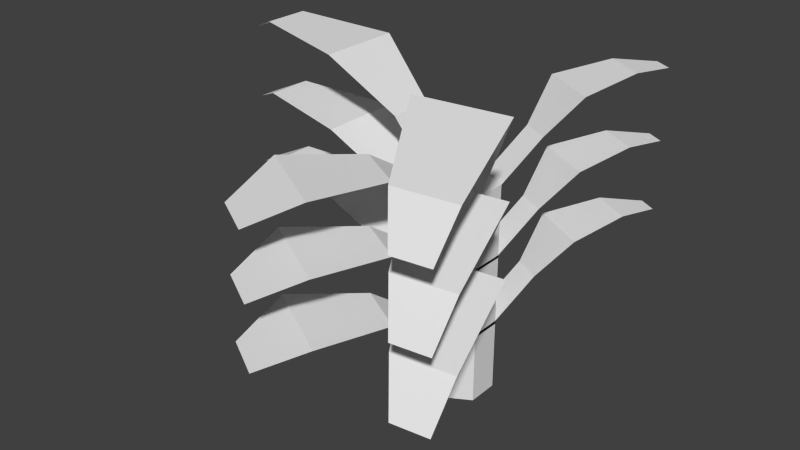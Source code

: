 # Source: basilGrowth.blend  (saved by Blender 2.76.0; exported with 4.5.12 LTS)
import bpy
from mathutils import Matrix  # noqa: F401  (used for matrix-valued properties, if any)

bpy.ops.wm.read_factory_settings(use_empty=True)
scene = bpy.context.scene
scene.name = 'Scene'

# ---- collections
col_collection_1 = bpy.data.collections.new('Collection 1'); scene.collection.children.link(col_collection_1)

# ---- world
world_world = bpy.data.worlds.new('World'); scene.world = world_world
world_world.color = (0.05088, 0.05088, 0.05088)
world_world.use_sun_shadow = False
world_world.sun_shadow_jitter_overblur = 0.0
world_world.cycles.sampling_method = 'MANUAL'
world_world.cycles.sample_map_resolution = 256

# ---- meshes
me_plane = bpy.data.meshes.new('Plane')
me_plane.from_pydata([(0.02102, 0.09024, 0.03891), (0.02102, 0.09024, 0.1385), (0.05817, 0.06879, 0.03891), (0.05817, 0.06879, 0.1385), (0.05817, 0.02589, 0.03891), (0.05817, 0.02589, 0.1385), (0.02102, 0.004439, 0.03891), (0.02102, 0.00444, 0.1385), (-0.01614, 0.02589, 0.03891), (-0.01614, 0.02589, 0.1385), (-0.01614, 0.06879, 0.03891), (-0.01614, 0.06879, 0.1385), (-0.06035, 0.07306, 0.2138), (-0.06035, 0.01182, 0.2138), (-0.16, -0.1755, 0.1385), (-0.09639, -0.2123, 0.1385), (-0.03133, -0.171, 0.1767), (-0.15, -0.1025, 0.1767), (-0.06799, -0.02767, 0.1757), (0.004274, -0.06939, 0.1757), (0.1497, -0.2482, 0.2076), (0.1986, -0.2422, 0.2076), (0.1884, -0.1873, 0.2482), (0.1072, -0.1972, 0.2482), (0.02437, -0.06188, 0.2828), (0.1479, -0.04682, 0.2828), (-0.1416, 0.0982, 0.2787), (-0.1416, -0.01332, 0.2787), (-0.2676, 0.07306, 0.2891), (-0.2676, 0.01182, 0.2891), (-0.3082, 0.05477, 0.2709), (-0.3082, 0.03011, 0.2709), (0.04225, 0.1425, 0.1886), (0.0794, 0.1211, 0.1886), (0.04719, 0.184, 0.2439), (0.1217, 0.141, 0.2439), (0.09372, 0.2473, 0.2575), (0.1448, 0.2178, 0.2575), (0.1391, 0.2785, 0.2554), (0.1616, 0.2655, 0.2554), (0.02102, 0.09024, 0.1341), (0.02102, 0.09024, 0.2336), (0.05817, 0.06879, 0.1341), (0.05817, 0.06879, 0.2336), (0.05817, 0.02589, 0.1341), (0.05817, 0.02589, 0.2336), (0.02102, 0.004439, 0.1341), (0.02102, 0.00444, 0.2336), (-0.01614, 0.02589, 0.1341), (-0.01614, 0.02589, 0.2336), (-0.01614, 0.06879, 0.1341), (-0.01614, 0.06879, 0.2336), (-0.06035, 0.07306, 0.309), (-0.06035, 0.01182, 0.309), (-0.16, -0.1755, 0.2336), (-0.09639, -0.2123, 0.2336), (-0.03133, -0.171, 0.2718), (-0.15, -0.1025, 0.2718), (-0.06799, -0.02767, 0.2708), (0.004274, -0.06939, 0.2708), (0.1497, -0.2482, 0.3028), (0.1986, -0.2422, 0.3028), (0.1884, -0.1873, 0.3434), (0.1072, -0.1972, 0.3434), (0.02437, -0.06188, 0.3779), (0.1479, -0.04682, 0.3779), (-0.1416, 0.0982, 0.3739), (-0.1416, -0.01332, 0.3739), (-0.2676, 0.07306, 0.3843), (-0.2676, 0.01182, 0.3843), (-0.3082, 0.05477, 0.3661), (-0.3082, 0.03011, 0.3661), (0.04225, 0.1425, 0.2837), (0.0794, 0.1211, 0.2837), (0.04719, 0.184, 0.3391), (0.1217, 0.141, 0.3391), (0.09372, 0.2473, 0.3526), (0.1448, 0.2178, 0.3526), (0.1391, 0.2785, 0.3505), (0.1616, 0.2655, 0.3505), (0.02102, 0.09024, 0.2299), (0.02102, 0.09024, 0.3295), (0.05817, 0.06879, 0.2299), (0.05817, 0.06879, 0.3295), (0.05817, 0.02589, 0.2299), (0.05817, 0.02589, 0.3295), (0.02102, 0.004439, 0.2299), (0.02102, 0.00444, 0.3295), (-0.01614, 0.02589, 0.2299), (-0.01614, 0.02589, 0.3295), (-0.01614, 0.06879, 0.2299), (-0.01614, 0.06879, 0.3295), (-0.06035, 0.07306, 0.4048), (-0.06035, 0.01182, 0.4048), (-0.16, -0.1755, 0.3295), (-0.09639, -0.2123, 0.3295), (-0.03133, -0.171, 0.3677), (-0.15, -0.1025, 0.3677), (-0.06799, -0.02767, 0.3666), (0.004274, -0.06939, 0.3666), (0.1497, -0.2482, 0.3986), (0.1986, -0.2422, 0.3986), (0.1884, -0.1873, 0.4392), (0.1072, -0.1972, 0.4392), (0.02437, -0.06188, 0.4738), (0.1479, -0.04682, 0.4738), (-0.1416, 0.0982, 0.4697), (-0.1416, -0.01332, 0.4697), (-0.2676, 0.07306, 0.4801), (-0.2676, 0.01182, 0.4801), (-0.3082, 0.05477, 0.4619), (-0.3082, 0.03011, 0.4619), (0.04225, 0.1425, 0.3796), (0.0794, 0.1211, 0.3796), (0.04719, 0.184, 0.4349), (0.1217, 0.141, 0.4349), (0.09372, 0.2473, 0.4485), (0.1448, 0.2178, 0.4485), (0.1391, 0.2785, 0.4464), (0.1616, 0.2655, 0.4464)], [], [(0, 1, 3, 2), (2, 3, 5, 4), (4, 5, 7, 6), (6, 7, 9, 8), (3, 1, 11, 9, 7, 5), (10, 11, 1, 0), (8, 9, 11, 10), (0, 2, 4, 6, 8, 10), (5, 7, 24, 25), (25, 24, 23, 22), (22, 23, 20, 21), (7, 9, 18, 19), (19, 18, 17, 16), (16, 17, 14, 15), (11, 9, 13, 12), (12, 13, 27, 26), (26, 27, 29, 28), (28, 29, 31, 30), (1, 3, 33, 32), (32, 33, 35, 34), (34, 35, 37, 36), (36, 37, 39, 38), (40, 41, 43, 42), (42, 43, 45, 44), (44, 45, 47, 46), (46, 47, 49, 48), (43, 41, 51, 49, 47, 45), (50, 51, 41, 40), (48, 49, 51, 50), (40, 42, 44, 46, 48, 50), (45, 47, 64, 65), (65, 64, 63, 62), (62, 63, 60, 61), (47, 49, 58, 59), (59, 58, 57, 56), (56, 57, 54, 55), (51, 49, 53, 52), (52, 53, 67, 66), (66, 67, 69, 68), (68, 69, 71, 70), (41, 43, 73, 72), (72, 73, 75, 74), (74, 75, 77, 76), (76, 77, 79, 78), (80, 81, 83, 82), (82, 83, 85, 84), (84, 85, 87, 86), (86, 87, 89, 88), (83, 81, 91, 89, 87, 85), (90, 91, 81, 80), (88, 89, 91, 90), (80, 82, 84, 86, 88, 90), (85, 87, 104, 105), (105, 104, 103, 102), (102, 103, 100, 101), (87, 89, 98, 99), (99, 98, 97, 96), (96, 97, 94, 95), (91, 89, 93, 92), (92, 93, 107, 106), (106, 107, 109, 108), (108, 109, 111, 110), (81, 83, 113, 112), (112, 113, 115, 114), (114, 115, 117, 116), (116, 117, 119, 118)])
_uv = me_plane.uv_layers.new(name='UVMap')
_uv.uv.foreach_set('vector', [0.4436, 0.4703, 0.4436, 0.4703, 0.4501, 0.4666, 0.4501, 0.4666, 0.4501, 0.4666, 0.4501, 0.4666, 0.4501, 0.4592, 0.4501, 0.4592, 0.4501, 0.4592, 0.4501, 0.4592, 0.4436, 0.4555, 0.4436, 0.4555, 0.4436, 0.4555, 0.4436, 0.4555, 0.4372, 0.4592, 0.4372, 0.4592, 0.4308, 0.3673, 0.393, 0.3673, 0.3553, 0.3673, 0.3553, 0.3673, 0.393, 0.3673, 0.4308, 0.3673, 0.4372, 0.4666, 0.4372, 0.4666, 0.4436, 0.4703, 0.4436, 0.4703, 0.4372, 0.4592, 0.4372, 0.4592, 0.4372, 0.4666, 0.4372, 0.4666, 0.4436, 0.4703, 0.4501, 0.4666, 0.4501, 0.4592, 0.4436, 0.4555, 0.4372, 0.4592, 0.4372, 0.4666, 0.4308, 0.3673, 0.393, 0.3673, 0.3964, 0.5967, 0.5219, 0.5967, 0.5219, 0.5967, 0.3964, 0.5967, 0.4806, 0.5418, 0.5631, 0.5418, 0.5631, 0.5418, 0.4806, 0.5418, 0.5238, 0.4772, 0.5735, 0.4772, 0.393, 0.3673, 0.3553, 0.3673, 0.3026, 0.4264, 0.376, 0.4264, 0.376, 0.4264, 0.3026, 0.4264, 0.2192, 0.4281, 0.3398, 0.4281, 0.3398, 0.4281, 0.2192, 0.4281, 0.209, 0.3673, 0.2737, 0.3673, 0.3553, 0.3673, 0.3553, 0.3673, 0.3103, 0.4871, 0.3103, 0.4871, 0.3103, 0.4871, 0.3103, 0.4871, 0.2277, 0.5903, 0.2277, 0.5903, 0.2277, 0.5903, 0.2277, 0.5903, 0.0997, 0.6068, 0.0997, 0.6068, 0.0997, 0.6068, 0.0997, 0.6068, 0.0584, 0.5779, 0.0584, 0.5779, 0.393, 0.3673, 0.4308, 0.3673, 0.4523, 0.447, 0.4146, 0.447, 0.4146, 0.447, 0.4523, 0.447, 0.4953, 0.5349, 0.4196, 0.5349, 0.4196, 0.5349, 0.4953, 0.5349, 0.5188, 0.5565, 0.4669, 0.5565, 0.4669, 0.5565, 0.5188, 0.5565, 0.5359, 0.5532, 0.513, 0.5532, 0.4436, 0.4703, 0.4436, 0.4703, 0.4501, 0.4666, 0.4501, 0.4666, 0.4501, 0.4666, 0.4501, 0.4666, 0.4501, 0.4592, 0.4501, 0.4592, 0.4501, 0.4592, 0.4501, 0.4592, 0.4436, 0.4555, 0.4436, 0.4555, 0.4436, 0.4555, 0.4436, 0.4555, 0.4372, 0.4592, 0.4372, 0.4592, 0.4308, 0.3673, 0.393, 0.3673, 0.3553, 0.3673, 0.3553, 0.3673, 0.393, 0.3673, 0.4308, 0.3673, 0.4372, 0.4666, 0.4372, 0.4666, 0.4436, 0.4703, 0.4436, 0.4703, 0.4372, 0.4592, 0.4372, 0.4592, 0.4372, 0.4666, 0.4372, 0.4666, 0.4436, 0.4703, 0.4501, 0.4666, 0.4501, 0.4592, 0.4436, 0.4555, 0.4372, 0.4592, 0.4372, 0.4666, 0.4308, 0.3673, 0.393, 0.3673, 0.3964, 0.5967, 0.5219, 0.5967, 0.5219, 0.5967, 0.3964, 0.5967, 0.4806, 0.5418, 0.5631, 0.5418, 0.5631, 0.5418, 0.4806, 0.5418, 0.5238, 0.4772, 0.5735, 0.4772, 0.393, 0.3673, 0.3553, 0.3673, 0.3026, 0.4264, 0.376, 0.4264, 0.376, 0.4264, 0.3026, 0.4264, 0.2192, 0.4281, 0.3398, 0.4281, 0.3398, 0.4281, 0.2192, 0.4281, 0.209, 0.3673, 0.2737, 0.3673, 0.3553, 0.3673, 0.3553, 0.3673, 0.3103, 0.4871, 0.3103, 0.4871, 0.3103, 0.4871, 0.3103, 0.4871, 0.2277, 0.5903, 0.2277, 0.5903, 0.2277, 0.5903, 0.2277, 0.5903, 0.0997, 0.6068, 0.0997, 0.6068, 0.0997, 0.6068, 0.0997, 0.6068, 0.0584, 0.5779, 0.0584, 0.5779, 0.393, 0.3673, 0.4308, 0.3673, 0.4523, 0.447, 0.4146, 0.447, 0.4146, 0.447, 0.4523, 0.447, 0.4953, 0.5349, 0.4196, 0.5349, 0.4196, 0.5349, 0.4953, 0.5349, 0.5188, 0.5565, 0.4669, 0.5565, 0.4669, 0.5565, 0.5188, 0.5565, 0.5359, 0.5532, 0.513, 0.5532, 0.4436, 0.4703, 0.4436, 0.4703, 0.4501, 0.4666, 0.4501, 0.4666, 0.4501, 0.4666, 0.4501, 0.4666, 0.4501, 0.4592, 0.4501, 0.4592, 0.4501, 0.4592, 0.4501, 0.4592, 0.4436, 0.4555, 0.4436, 0.4555, 0.4436, 0.4555, 0.4436, 0.4555, 0.4372, 0.4592, 0.4372, 0.4592, 0.4308, 0.3673, 0.393, 0.3673, 0.3553, 0.3673, 0.3553, 0.3673, 0.393, 0.3673, 0.4308, 0.3673, 0.4372, 0.4666, 0.4372, 0.4666, 0.4436, 0.4703, 0.4436, 0.4703, 0.4372, 0.4592, 0.4372, 0.4592, 0.4372, 0.4666, 0.4372, 0.4666, 0.4436, 0.4703, 0.4501, 0.4666, 0.4501, 0.4592, 0.4436, 0.4555, 0.4372, 0.4592, 0.4372, 0.4666, 0.4308, 0.3673, 0.393, 0.3673, 0.3964, 0.5967, 0.5219, 0.5967, 0.5219, 0.5967, 0.3964, 0.5967, 0.4806, 0.5418, 0.5631, 0.5418, 0.5631, 0.5418, 0.4806, 0.5418, 0.5238, 0.4772, 0.5735, 0.4772, 0.393, 0.3673, 0.3553, 0.3673, 0.3026, 0.4264, 0.376, 0.4264, 0.376, 0.4264, 0.3026, 0.4264, 0.2192, 0.4281, 0.3398, 0.4281, 0.3398, 0.4281, 0.2192, 0.4281, 0.209, 0.3673, 0.2737, 0.3673, 0.3553, 0.3673, 0.3553, 0.3673, 0.3103, 0.4871, 0.3103, 0.4871, 0.3103, 0.4871, 0.3103, 0.4871, 0.2277, 0.5903, 0.2277, 0.5903, 0.2277, 0.5903, 0.2277, 0.5903, 0.0997, 0.6068, 0.0997, 0.6068, 0.0997, 0.6068, 0.0997, 0.6068, 0.0584, 0.5779, 0.0584, 0.5779, 0.393, 0.3673, 0.4308, 0.3673, 0.4523, 0.447, 0.4146, 0.447, 0.4146, 0.447, 0.4523, 0.447, 0.4953, 0.5349, 0.4196, 0.5349, 0.4196, 0.5349, 0.4953, 0.5349, 0.5188, 0.5565, 0.4669, 0.5565, 0.4669, 0.5565, 0.5188, 0.5565, 0.5359, 0.5532, 0.513, 0.5532])
me_plane.use_remesh_preserve_volume = False
me_plane.use_remesh_preserve_attributes = False
me_plane.use_mirror_vertex_groups = False
me_plane.update()

# ---- objects
ob_basilplant = bpy.data.objects.new('basilPlant', me_plane)

# ---- transforms, parenting, visibility, modifiers, constraints
ob_basilplant.location = (0.0, 0.0, 0.0)
ob_basilplant.lineart.crease_threshold = 0.0

# ---- collection membership
col_collection_1.objects.link(ob_basilplant)

# ---- scene / render settings (as saved in the file)
scene.frame_start = 1; scene.frame_end = 250; scene.frame_set(1)
scene.render.engine = 'BLENDER_EEVEE_NEXT'
scene.render.resolution_percentage = 50
scene.render.dither_intensity = 0.0
scene.cycles.use_denoising = False
scene.cycles.samples = 10
scene.cycles.sampling_pattern = 'TABULATED_SOBOL'
scene.cycles.light_sampling_threshold = 0.0
scene.cycles.use_adaptive_sampling = False
scene.cycles.use_light_tree = False
scene.cycles.blur_glossy = 0.0
scene.cycles.pixel_filter_type = 'GAUSSIAN'
scene.cycles.sample_clamp_indirect = 0.0
scene.view_settings.view_transform = 'Standard'
bpy.context.view_layer.update()

# ---- added for rendering (the .blend has no active camera and no usable light): camera, sun
cam_auto = bpy.data.cameras.new('AutoCamera')
cam_auto.lens = 50.0
cam_auto.sensor_width = 36.0
cam_auto.clip_end = 1000.0
ob_auto_camera = bpy.data.objects.new('AutoCamera', cam_auto)
scene.collection.objects.link(ob_auto_camera)
ob_auto_camera.location = (0.735094, -0.932756, 0.891442)
ob_auto_camera.rotation_euler = (1.09748, -7.21219e-08, 0.694738)
scene.camera = ob_auto_camera
light_auto_sun = bpy.data.lights.new('AutoSun', 'SUN')
light_auto_sun.energy = 3.0
light_auto_sun.angle = 0.0523599
ob_auto_sun = bpy.data.objects.new('AutoSun', light_auto_sun)
scene.collection.objects.link(ob_auto_sun)
ob_auto_sun.rotation_euler = (0.872665, 0.174533, 0.523599)
bpy.context.view_layer.update()
